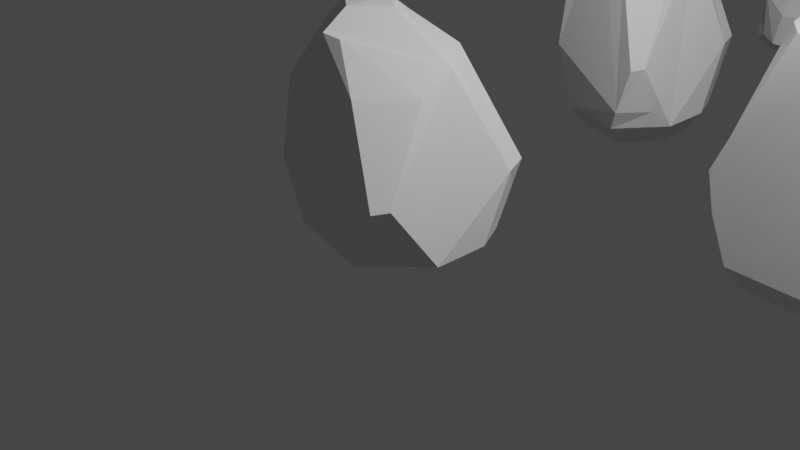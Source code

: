 # Source: kamienie_1.blend  (saved by Blender 2.91.10; exported with 4.5.12 LTS)
import bpy
from mathutils import Matrix  # noqa: F401  (used for matrix-valued properties, if any)

bpy.ops.wm.read_factory_settings(use_empty=True)
scene = bpy.context.scene
scene.name = 'Scene'

# ---- collections
col_collection = bpy.data.collections.new('Collection'); scene.collection.children.link(col_collection)

# ---- materials (node trees are filled in below, after node groups)
mat_none = bpy.data.materials.new('None')
mat_none.use_transparent_shadow = False
mat_none.roughness = 0.2546
mat_none.specular_intensity = 0.8

# ---- material node trees
mat_none.use_nodes = True; mat_none.node_tree.nodes.clear()
_N = mat_none.node_tree.nodes; _L = mat_none.node_tree.links
n0 = _N.new('ShaderNodeBsdfPrincipled'); n0.name = 'Principled BSDF'; n0.location = (10, 300)
n0.distribution = 'GGX'
n0.subsurface_method = 'BURLEY'
n0.inputs[2].default_value = 0.2546
n0.inputs[3].default_value = 1.45
n0.inputs[13].default_value = 0.8
n0.inputs[27].default_value = (0.0, 0.0, 0.0, 1.0)
n0.inputs[28].default_value = 1.0
n1 = _N.new('ShaderNodeOutputMaterial'); n1.name = 'Material Output'; n1.location = (300, 300)
_L.new(n0.outputs[0], n1.inputs[0])
n1.is_active_output = True

# ---- world
world_world = bpy.data.worlds.new('World'); scene.world = world_world
world_world.use_nodes = True; world_world.node_tree.nodes.clear()
_N = world_world.node_tree.nodes; _L = world_world.node_tree.links
n0 = _N.new('ShaderNodeOutputWorld'); n0.name = 'World Output'; n0.location = (300, 300)
n1 = _N.new('ShaderNodeBackground'); n1.name = 'Background'; n1.location = (10, 300)
n1.inputs[0].default_value = (0.05088, 0.05088, 0.05088, 1.0)
_L.new(n1.outputs[0], n0.inputs[0])
n0.is_active_output = True
world_world.color = (0.05088, 0.05088, 0.05088)
world_world.use_sun_shadow = False
world_world.sun_shadow_jitter_overblur = 0.0

# ---- cameras
cam_camera = bpy.data.cameras.new('Camera')
cam_camera.clip_end = 100.0
cam_camera.ortho_scale = 7.314

# ---- lights
light_light = bpy.data.lights.new('Light', 'POINT')
light_light.transmission_factor = 0.0
light_light.energy = 1000.0
light_light.shadow_soft_size = 0.1
light_light.shadow_maximum_resolution = 0.006
light_light.use_absolute_resolution = True

# ---- meshes
me_cube_001 = bpy.data.meshes.new('Cube.001')
me_cube_001.from_pydata([(0.2935, 0.5147, 0.8013), (-0.8667, 0.82, 0.0958), (-0.8002, 0.2441, 0.7672), (-0.7904, -0.6983, 0.5022), (-0.2685, -0.6983, 1.024), (-0.7904, -0.1764, 1.024), (0.6677, 0.03098, 0.7447), (1.0, 0.1847, -1.0), (0.8685, 0.8333, -0.3068), (1.003, 0.5133, -0.3112), (0.4454, 0.9293, -1.0), (0.7495, 0.8439, -0.6449), (0.8168, 0.5579, -1.0), (-0.3879, 0.7855, 0.7079), (-0.3879, 0.4934, 1.0), (-0.06297, -0.6742, 1.0), (0.6677, 0.03093, 0.7447), (0.6622, -0.336, 0.5395), (0.277, -0.8444, 0.5516), (0.4439, -1.0, -1.0), (1.0, -0.4439, -1.0), (0.567, -1.07, -0.7968), (0.8661, -0.6775, -0.8172), (0.865, -0.9168, -0.3283), (0.7658, -1.07, -0.3409), (-0.6108, -0.7452, -1.0), (-0.887, -0.7513, -0.3705), (-0.8826, -0.365, -1.0), (-0.8667, 0.82, -0.2217), (-0.6654, 0.9836, -1.0), (-0.9713, 0.6662, -1.0), (-0.2951, -0.3902, 1.21), (-0.01627, -0.04278, 1.198), (-0.3568, 0.2242, 1.189), (-0.6054, -0.1366, 1.173)], [], [(12, 11, 8, 9, 7), (4, 31, 34, 5), (30, 29, 10, 12, 7, 20, 19, 25, 27), (3, 4, 5), (19, 21, 24, 18, 15, 4, 3, 26, 25), (9, 8, 0, 6), (10, 11, 12), (0, 13, 14), (14, 13, 1, 2), (29, 28, 1, 13, 0, 8, 11, 10), (19, 20, 22, 21), (15, 18, 17, 16), (7, 9, 6, 16, 17, 23, 22, 20), (24, 23, 17, 18), (21, 22, 23, 24), (25, 26, 27), (28, 29, 30), (27, 26, 3, 5, 2, 1, 28, 30), (5, 34, 33, 14, 2), (0, 14, 33, 32, 6), (31, 32, 33, 34), (6, 32, 31, 4, 15, 16)])
_uv = me_cube_001.uv_layers.new(name='UVMap')
_uv.uv.foreach_set('vector', [0.375, 0.5464, 0.4031, 0.5, 0.4299, 0.5, 0.429, 0.602, 0.375, 0.6019, 0.8188, 0.75, 0.8135, 0.6948, 0.8486, 0.6719, 0.875, 0.6938, 0.125, 0.5419, 0.1721, 0.5, 0.3286, 0.5, 0.375, 0.5464, 0.375, 0.6019, 0.375, 0.6805, 0.3055, 0.75, 0.2037, 0.75, 0.125, 0.6713, 0.5688, 0.0, 0.625, 0.9438, 0.875, 0.6938, 0.375, 0.8195, 0.3875, 0.7753, 0.4235, 0.7619, 0.5111, 0.7982, 0.625, 0.9121, 0.625, 0.9438, 0.5688, 1.0, 0.4562, 1.0, 0.375, 0.9213, 0.429, 0.602, 0.4299, 0.5, 0.625, 0.5, 0.625, 0.6021, 0.3286, 0.5, 0.4031, 0.5, 0.375, 0.5464, 0.6858, 0.5, 0.5885, 0.3265, 0.7177, 0.3827, 0.7177, 0.3827, 0.6812, 0.4192, 0.512, 0.25, 0.625, 0.137, 0.375, 0.2971, 0.4169, 0.25, 0.512, 0.25, 0.5885, 0.3265, 0.625, 0.5, 0.4299, 0.5, 0.4031, 0.5, 0.375, 0.4536, 0.375, 0.8195, 0.375, 0.6805, 0.3859, 0.719, 0.3875, 0.7753, 0.7871, 0.75, 0.5594, 0.75, 0.5218, 0.6963, 0.625, 0.6021, 0.375, 0.6019, 0.429, 0.602, 0.625, 0.6021, 0.625, 0.6021, 0.5218, 0.6963, 0.4275, 0.7361, 0.3859, 0.719, 0.375, 0.6805, 0.4355, 0.75, 0.4275, 0.7361, 0.5218, 0.6963, 0.5594, 0.75, 0.3875, 0.7753, 0.3859, 0.719, 0.4275, 0.7361, 0.4355, 0.75, 0.2037, 0.75, 0.4562, 1.0, 0.375, 0.07871, 0.4169, 0.25, 0.375, 0.2971, 0.125, 0.5419, 0.375, 0.07871, 0.4562, 0.0, 0.5688, 0.0, 0.625, 0.05621, 0.625, 0.137, 0.512, 0.25, 0.4169, 0.25, 0.375, 0.2081, 0.875, 0.6938, 0.8486, 0.6719, 0.8031, 0.5847, 0.7985, 0.5365, 0.875, 0.613, 0.6858, 0.5, 0.7985, 0.5365, 0.8031, 0.5847, 0.7516, 0.6272, 0.625, 0.6021, 0.8135, 0.6948, 0.7516, 0.6272, 0.8031, 0.5847, 0.8486, 0.6719, 0.625, 0.6021, 0.7516, 0.6272, 0.8135, 0.6948, 0.8188, 0.75, 0.7871, 0.75, 0.625, 0.6021])
me_cube_001.use_remesh_fix_poles = True
me_cube_001.use_remesh_preserve_attributes = False
me_cube_001.use_mirror_vertex_groups = False
me_cube_001.update()
me_cube_002 = bpy.data.meshes.new('Cube.002')
me_cube_002.from_pydata([(0.237, 0.5147, 1.333), (-0.6584, 0.82, 0.5241), (-0.6071, 0.2441, 1.294), (-0.5995, -0.6983, 0.9903), (-0.1967, -0.6983, 1.589), (-0.5995, -0.1764, 1.589), (0.5258, 0.03098, 1.268), (0.7823, 0.1847, -0.7329), (0.6808, 0.8333, 0.06228), (0.7845, 0.5133, 0.05719), (0.3543, 0.9293, -0.7329), (0.5889, 0.8439, -0.3256), (0.6409, 0.5579, -0.7329), (-0.2889, 0.7855, 1.226), (-0.2889, 0.4934, 1.561), (-0.0381, -0.6742, 1.561), (0.5258, 0.03093, 1.268), (0.5216, -0.336, 1.033), (0.2243, -0.8444, 1.047), (0.3531, -1.0, -0.7329), (0.7823, -0.4439, -0.7329), (0.4481, -1.07, -0.4998), (0.6789, -0.6775, -0.5232), (0.6781, -0.9168, 0.03763), (0.6015, -1.07, 0.02318), (-0.4609, -0.7452, -0.7329), (-0.674, -0.7513, -0.01078), (-0.6707, -0.365, -0.7329), (-0.6584, 0.82, 0.1599), (-0.503, 0.9836, -0.7329), (-0.7391, 0.6662, -0.7329), (-0.2172, -0.3902, 1.802), (-0.002063, -0.04278, 1.788), (-0.2649, 0.2242, 1.778), (-0.4567, -0.1366, 1.759), (0.4971, 0.4409, -1.0), (0.2814, 0.7204, -1.0), (0.6035, 0.1601, -1.0), (0.2805, -0.7314, -1.0), (0.6035, -0.3129, -1.0), (-0.4899, -0.2536, -1.0), (-0.332, -0.5397, -1.0), (-0.3637, 0.7613, -1.0), (-0.5414, 0.5224, -1.0)], [], [(12, 11, 8, 9, 7), (4, 31, 34, 5), (12, 7, 37, 35), (3, 4, 5), (19, 21, 24, 18, 15, 4, 3, 26, 25), (9, 8, 0, 6), (10, 11, 12), (0, 13, 14), (14, 13, 1, 2), (29, 28, 1, 13, 0, 8, 11, 10), (19, 20, 22, 21), (15, 18, 17, 16), (7, 9, 6, 16, 17, 23, 22, 20), (24, 23, 17, 18), (21, 22, 23, 24), (25, 26, 27), (28, 29, 30), (27, 26, 3, 5, 2, 1, 28, 30), (5, 34, 33, 14, 2), (0, 14, 33, 32, 6), (31, 32, 33, 34), (6, 32, 31, 4, 15, 16), (43, 42, 36, 35, 37, 39, 38, 41, 40), (19, 25, 41, 38), (29, 10, 36, 42), (10, 12, 35, 36), (25, 27, 40, 41), (20, 19, 38, 39), (30, 29, 42, 43), (27, 30, 43, 40), (7, 20, 39, 37)])
_uv = me_cube_002.uv_layers.new(name='UVMap')
_uv.uv.foreach_set('vector', [0.375, 0.5464, 0.4031, 0.5, 0.4299, 0.5, 0.429, 0.602, 0.375, 0.6019, 0.8188, 0.75, 0.8135, 0.6948, 0.8486, 0.6719, 0.875, 0.6938, 0.375, 0.5464, 0.375, 0.6019, 0.375, 0.6019, 0.375, 0.5464, 0.5688, 0.0, 0.625, 0.9438, 0.875, 0.6938, 0.375, 0.8195, 0.3875, 0.7753, 0.4235, 0.7619, 0.5111, 0.7982, 0.625, 0.9121, 0.625, 0.9438, 0.5688, 1.0, 0.4562, 1.0, 0.375, 0.9213, 0.429, 0.602, 0.4299, 0.5, 0.625, 0.5, 0.625, 0.6021, 0.3286, 0.5, 0.4031, 0.5, 0.375, 0.5464, 0.6858, 0.5, 0.5885, 0.3265, 0.7177, 0.3827, 0.7177, 0.3827, 0.6812, 0.4192, 0.512, 0.25, 0.625, 0.137, 0.375, 0.2971, 0.4169, 0.25, 0.512, 0.25, 0.5885, 0.3265, 0.625, 0.5, 0.4299, 0.5, 0.4031, 0.5, 0.375, 0.4536, 0.375, 0.8195, 0.375, 0.6805, 0.3859, 0.719, 0.3875, 0.7753, 0.7871, 0.75, 0.5594, 0.75, 0.5218, 0.6963, 0.625, 0.6021, 0.375, 0.6019, 0.429, 0.602, 0.625, 0.6021, 0.625, 0.6021, 0.5218, 0.6963, 0.4275, 0.7361, 0.3859, 0.719, 0.375, 0.6805, 0.4355, 0.75, 0.4275, 0.7361, 0.5218, 0.6963, 0.5594, 0.75, 0.3875, 0.7753, 0.3859, 0.719, 0.4275, 0.7361, 0.4355, 0.75, 0.2037, 0.75, 0.4562, 1.0, 0.375, 0.07871, 0.4169, 0.25, 0.375, 0.2971, 0.125, 0.5419, 0.375, 0.07871, 0.4562, 0.0, 0.5688, 0.0, 0.625, 0.05621, 0.625, 0.137, 0.512, 0.25, 0.4169, 0.25, 0.375, 0.2081, 0.875, 0.6938, 0.8486, 0.6719, 0.8031, 0.5847, 0.7985, 0.5365, 0.875, 0.613, 0.6858, 0.5, 0.7985, 0.5365, 0.8031, 0.5847, 0.7516, 0.6272, 0.625, 0.6021, 0.8135, 0.6948, 0.7516, 0.6272, 0.8031, 0.5847, 0.8486, 0.6719, 0.625, 0.6021, 0.7516, 0.6272, 0.8135, 0.6948, 0.8188, 0.75, 0.7871, 0.75, 0.625, 0.6021, 0.125, 0.5419, 0.1721, 0.5, 0.3286, 0.5, 0.375, 0.5464, 0.375, 0.6019, 0.375, 0.6805, 0.3055, 0.75, 0.2037, 0.75, 0.125, 0.6713, 0.375, 0.8195, 0.375, 0.9213, 0.375, 0.9213, 0.375, 0.8195, 0.375, 0.2971, 0.375, 0.4536, 0.375, 0.4536, 0.375, 0.2971, 0.3286, 0.5, 0.375, 0.5464, 0.375, 0.5464, 0.3286, 0.5, 0.2037, 0.75, 0.375, 0.07871, 0.375, 0.07871, 0.2037, 0.75, 0.375, 0.6805, 0.375, 0.8195, 0.375, 0.8195, 0.375, 0.6805, 0.125, 0.5419, 0.375, 0.2971, 0.375, 0.2971, 0.125, 0.5419, 0.375, 0.07871, 0.375, 0.2081, 0.375, 0.2081, 0.375, 0.07871, 0.375, 0.6019, 0.375, 0.6805, 0.375, 0.6805, 0.375, 0.6019])
_ca = me_cube_002.color_attributes.new('Col', 'BYTE_COLOR', 'CORNER')
_ca.data.foreach_set('color', [0.2016, 0.2016, 0.2016, 1.0, 0.2016, 0.2016, 0.2016, 1.0, 0.2582, 0.2582, 0.2582, 1.0, 0.4287, 0.4287, 0.4287, 1.0, 0.2016, 0.2016, 0.2016, 1.0, 0.006512, 0.2346, 0.1221, 1.0, 0.005605, 0.2346, 0.1221, 1.0, 0.05448, 0.2789, 0.1714, 1.0, 0.005605, 0.2346, 0.1221, 1.0, 0.2016, 0.2016, 0.2016, 1.0, 0.2016, 0.2016, 0.2016, 1.0, 0.2016, 0.2016, 0.2016, 1.0, 0.2016, 0.2016, 0.2016, 1.0, 0.005605, 0.2346, 0.1221, 1.0, 0.006512, 0.2346, 0.1221, 1.0, 0.005605, 0.2346, 0.1221, 1.0, 0.2016, 0.2016, 0.2016, 1.0, 0.2016, 0.2016, 0.2016, 1.0, 0.4287, 0.4287, 0.4287, 1.0, 0.005605, 0.2346, 0.1221, 1.0, 0.005605, 0.2346, 0.1221, 1.0, 0.006512, 0.2346, 0.1221, 1.0, 0.005605, 0.2346, 0.1221, 1.0, 0.2051, 0.2051, 0.2051, 1.0, 0.2016, 0.2016, 0.2016, 1.0, 0.4287, 0.4287, 0.4287, 1.0, 0.2582, 0.2582, 0.2582, 1.0, 0.005605, 0.2346, 0.1221, 1.0, 0.005605, 0.2346, 0.1221, 1.0, 0.2016, 0.2016, 0.2016, 1.0, 0.2016, 0.2016, 0.2016, 1.0, 0.2016, 0.2016, 0.2016, 1.0, 0.005605, 0.2346, 0.1221, 1.0, 0.005605, 0.2346, 0.1221, 1.0, 0.005605, 0.2346, 0.1221, 1.0, 0.005605, 0.2346, 0.1221, 1.0, 0.005605, 0.2346, 0.1221, 1.0, 0.4287, 0.4287, 0.4287, 1.0, 0.005605, 0.2346, 0.1221, 1.0, 0.2016, 0.2016, 0.2016, 1.0, 0.3663, 0.3663, 0.3663, 1.0, 0.4287, 0.4287, 0.4287, 1.0, 0.005605, 0.2346, 0.1221, 1.0, 0.005605, 0.2346, 0.1221, 1.0, 0.2582, 0.2582, 0.2582, 1.0, 0.2016, 0.2016, 0.2016, 1.0, 0.2016, 0.2016, 0.2016, 1.0, 0.2016, 0.2016, 0.2016, 1.0, 0.2016, 0.2016, 0.2016, 1.0, 0.2016, 0.2016, 0.2016, 1.0, 0.2016, 0.2016, 0.2016, 1.0, 0.005605, 0.2346, 0.1221, 1.0, 0.005605, 0.2346, 0.1221, 1.0, 0.005605, 0.2346, 0.1221, 1.0, 0.005605, 0.2346, 0.1221, 1.0, 0.2016, 0.2016, 0.2016, 1.0, 0.4287, 0.4287, 0.4287, 1.0, 0.005605, 0.2346, 0.1221, 1.0, 0.005605, 0.2346, 0.1221, 1.0, 0.005605, 0.2346, 0.1221, 1.0, 0.4793, 0.4793, 0.4793, 1.0, 0.2016, 0.2016, 0.2016, 1.0, 0.2016, 0.2016, 0.2016, 1.0, 0.4287, 0.4287, 0.4287, 1.0, 0.4793, 0.4793, 0.4793, 1.0, 0.005605, 0.2346, 0.1221, 1.0, 0.005605, 0.2346, 0.1221, 1.0, 0.2016, 0.2016, 0.2016, 1.0, 0.2016, 0.2016, 0.2016, 1.0, 0.4793, 0.4793, 0.4793, 1.0, 0.4287, 0.4287, 0.4287, 1.0, 0.2016, 0.2016, 0.2016, 1.0, 0.2051, 0.2051, 0.2051, 1.0, 0.2582, 0.2582, 0.2582, 1.0, 0.3663, 0.3663, 0.3663, 1.0, 0.2016, 0.2016, 0.2016, 1.0, 0.2016, 0.2016, 0.2016, 1.0, 0.2582, 0.2582, 0.2582, 1.0, 0.2051, 0.2051, 0.2051, 1.0, 0.005605, 0.2346, 0.1221, 1.0, 0.005605, 0.2346, 0.1221, 1.0, 0.005605, 0.2346, 0.1221, 1.0, 0.4287, 0.4287, 0.4287, 1.0, 0.3663, 0.3663, 0.3663, 1.0, 0.2016, 0.2016, 0.2016, 1.0, 0.005605, 0.2346, 0.1221, 1.0, 0.05448, 0.2789, 0.1714, 1.0, 0.04374, 0.2664, 0.159, 1.0, 0.005605, 0.2346, 0.1221, 1.0, 0.005605, 0.2346, 0.1221, 1.0, 0.005605, 0.2346, 0.1221, 1.0, 0.005605, 0.2346, 0.1221, 1.0, 0.04374, 0.2664, 0.159, 1.0, 0.005605, 0.2346, 0.1221, 1.0, 0.005605, 0.2346, 0.1221, 1.0, 0.005605, 0.2346, 0.1221, 1.0, 0.005605, 0.2346, 0.1221, 1.0, 0.04374, 0.2664, 0.159, 1.0, 0.05448, 0.2789, 0.1714, 1.0, 0.005605, 0.2346, 0.1221, 1.0, 0.005605, 0.2346, 0.1221, 1.0, 0.005605, 0.2346, 0.1221, 1.0, 0.006512, 0.2346, 0.1221, 1.0, 0.005605, 0.2346, 0.1221, 1.0, 0.005605, 0.2346, 0.1221, 1.0, 0.2016, 0.2016, 0.2016, 1.0, 0.2016, 0.2016, 0.2016, 1.0, 0.2016, 0.2016, 0.2016, 1.0, 0.2016, 0.2016, 0.2016, 1.0, 0.2016, 0.2016, 0.2016, 1.0, 0.2016, 0.2016, 0.2016, 1.0, 0.2016, 0.2016, 0.2016, 1.0, 0.2051, 0.2051, 0.2051, 1.0, 0.2016, 0.2016, 0.2016, 1.0, 0.2016, 0.2016, 0.2016, 1.0, 0.2016, 0.2016, 0.2016, 1.0, 0.2051, 0.2051, 0.2051, 1.0, 0.2016, 0.2016, 0.2016, 1.0, 0.2016, 0.2016, 0.2016, 1.0, 0.2016, 0.2016, 0.2016, 1.0, 0.2016, 0.2016, 0.2016, 1.0, 0.2016, 0.2016, 0.2016, 1.0, 0.2016, 0.2016, 0.2016, 1.0, 0.2016, 0.2016, 0.2016, 1.0, 0.2016, 0.2016, 0.2016, 1.0, 0.2016, 0.2016, 0.2016, 1.0, 0.2016, 0.2016, 0.2016, 1.0, 0.2582, 0.2582, 0.2582, 1.0, 0.2016, 0.2016, 0.2016, 1.0, 0.2051, 0.2051, 0.2051, 1.0, 0.2016, 0.2016, 0.2016, 1.0, 0.2016, 0.2016, 0.2016, 1.0, 0.2016, 0.2016, 0.2016, 1.0, 0.2016, 0.2016, 0.2016, 1.0, 0.2016, 0.2016, 0.2016, 1.0, 0.2016, 0.2016, 0.2016, 1.0, 0.2016, 0.2016, 0.2016, 1.0, 0.2016, 0.2016, 0.2016, 1.0, 0.2582, 0.2582, 0.2582, 1.0, 0.2016, 0.2016, 0.2016, 1.0, 0.2016, 0.2016, 0.2016, 1.0, 0.2016, 0.2016, 0.2016, 1.0, 0.2016, 0.2016, 0.2016, 1.0, 0.2016, 0.2016, 0.2016, 1.0, 0.2016, 0.2016, 0.2016, 1.0, 0.2016, 0.2016, 0.2016, 1.0])
me_cube_002.use_remesh_fix_poles = True
me_cube_002.use_remesh_preserve_attributes = False
me_cube_002.use_mirror_vertex_groups = False
me_cube_002.update()
me_cube_003 = bpy.data.meshes.new('Cube.003')
me_cube_003.from_pydata([(0.5062, 1.19, -0.1604), (-0.716, 1.374, -0.6047), (0.02472, 1.097, 0.1243), (0.2945, -1.037, 0.2042), (0.8958, -0.05966, 0.1347), (0.5758, -0.08369, 0.2356), (1.041, -0.8478, -0.03847), (0.9301, -0.4462, 0.1952), (0.6683, -0.8698, 0.2449), (0.7875, 1.099, -0.6838), (0.476, 1.417, -0.6865), (-0.6917, 1.347, -0.4458), (0.02467, 1.097, 0.1243), (-0.08438, 0.8402, 0.117), (-0.6231, 0.8239, -0.1847), (-0.5615, -0.9621, -0.0563), (-0.01011, -1.074, 0.1988), (-0.6156, -0.7335, -0.0293), (0.0186, -0.7337, 0.205), (-0.3614, -0.188, 0.2018), (-0.5127, -0.2115, 0.1239), (-0.6229, -0.947, -0.8681), (1.103, -0.8445, -0.8953), (-0.4209, 1.605, -0.6226), (-0.07513, 1.611, -0.4045), (0.1942, 1.617, -0.665), (-0.1632, 1.577, -0.8599), (0.7917, -1.143, -0.1555), (0.4458, -1.427, -0.3285), (-0.4412, -1.213, -0.1264), (-0.02632, -1.455, -0.3326), (-0.1161, -1.434, -0.761), (-0.403, -1.201, -0.7373), (0.8958, -1.124, -0.7577), (0.659, -1.388, -0.8058), (-0.6823, 0.8581, -0.9518), (-0.5897, -0.945, -0.8861), (-0.6259, -0.9016, -0.8816), (-0.1915, -1.128, -0.9494), (-0.195, 1.404, -1.0), (0.2504, 1.141, -1.0), (0.8554, 0.4999, -1.0), (-0.6521, -0.501, -1.0), (0.9597, -0.2559, -1.0), (-0.191, 1.408, -1.0), (-0.6777, 0.7862, -1.0), (-0.3789, -0.9326, -1.0), (-0.2119, -1.045, -1.0), (0.07245, -1.055, -1.0), (-0.4644, 1.059, -1.0), (0.9648, -0.8528, -1.0), (0.7356, -1.077, -1.0)], [], [(8, 7, 4, 5, 3), (8, 3, 28, 27), (5, 4, 0, 2), (6, 7, 8), (0, 9, 10), (15, 16, 18, 17), (11, 14, 13, 12), (3, 5, 2, 12, 13, 19, 18, 16), (20, 19, 13, 14), (17, 18, 19, 20), (44, 26, 25, 10, 40), (0, 10, 25, 24, 2), (23, 24, 25, 26), (2, 24, 23, 1, 11, 12), (34, 28, 30, 31), (15, 21, 32, 29), (22, 6, 27, 33), (6, 8, 27), (16, 15, 29, 30), (50, 22, 33, 34, 51), (48, 51, 34, 31, 38), (3, 16, 30, 28), (31, 30, 29, 32), (28, 34, 33, 27), (21, 37, 36), (21, 36, 38, 31, 32), (15, 17, 20, 14, 11, 1, 35, 37, 21), (45, 35, 49), (47, 48, 38), (43, 22, 50), (36, 46, 47, 38), (37, 35, 45, 42), (37, 42, 46, 36), (22, 43, 41, 9, 0, 4, 7, 6), (10, 9, 41, 40), (1, 23, 26, 44, 39), (35, 1, 39, 49), (39, 44, 40), (49, 39, 40), (41, 45, 40), (43, 50, 51), (42, 45, 41), (42, 41, 43), (48, 47, 46), (48, 43, 51), (45, 49, 40), (48, 46, 42), (43, 48, 42)])
_uv = me_cube_003.uv_layers.new(name='UVMap')
_uv.uv.foreach_set('vector', [0.375, 0.5464, 0.4031, 0.5, 0.4299, 0.5, 0.429, 0.602, 0.375, 0.6019, 0.375, 0.5464, 0.375, 0.6019, 0.375, 0.6019, 0.375, 0.5464, 0.429, 0.602, 0.4299, 0.5, 0.625, 0.5, 0.625, 0.6021, 0.3286, 0.5, 0.4031, 0.5, 0.375, 0.5464, 0.6858, 0.5, 0.5885, 0.3265, 0.7177, 0.3827, 0.375, 0.8195, 0.375, 0.6805, 0.3859, 0.719, 0.3875, 0.7753, 0.7871, 0.75, 0.5594, 0.75, 0.5218, 0.6963, 0.625, 0.6021, 0.375, 0.6019, 0.429, 0.602, 0.625, 0.6021, 0.625, 0.6021, 0.5218, 0.6963, 0.4275, 0.7361, 0.3859, 0.719, 0.375, 0.6805, 0.4355, 0.75, 0.4275, 0.7361, 0.5218, 0.6963, 0.5594, 0.75, 0.3875, 0.7753, 0.3859, 0.719, 0.4275, 0.7361, 0.4355, 0.75, 0.8745, 0.6934, 0.8486, 0.6719, 0.8031, 0.5847, 0.7985, 0.5365, 0.8734, 0.6115, 0.6858, 0.5, 0.7985, 0.5365, 0.8031, 0.5847, 0.7516, 0.6272, 0.625, 0.6021, 0.8135, 0.6948, 0.7516, 0.6272, 0.8031, 0.5847, 0.8486, 0.6719, 0.625, 0.6021, 0.7516, 0.6272, 0.8135, 0.6948, 0.8188, 0.75, 0.7871, 0.75, 0.625, 0.6021, 0.125, 0.5419, 0.375, 0.6019, 0.375, 0.6805, 0.125, 0.6713, 0.375, 0.8195, 0.375, 0.9213, 0.375, 0.9213, 0.375, 0.8195, 0.375, 0.2971, 0.375, 0.4536, 0.375, 0.4536, 0.375, 0.2971, 0.3286, 0.5, 0.375, 0.5464, 0.3286, 0.5, 0.375, 0.6805, 0.375, 0.8195, 0.375, 0.8195, 0.375, 0.6805, 0.2651, 0.4047, 0.375, 0.2971, 0.375, 0.2971, 0.125, 0.5419, 0.125, 0.5419, 0.375, 0.1136, 0.375, 0.2081, 0.375, 0.2081, 0.375, 0.07871, 0.375, 0.07871, 0.375, 0.6019, 0.375, 0.6805, 0.375, 0.6805, 0.375, 0.6019, 0.125, 0.6713, 0.375, 0.6805, 0.3055, 0.75, 0.2037, 0.75, 0.375, 0.6019, 0.125, 0.5419, 0.1721, 0.5, 0.375, 0.5464, 0.2037, 0.75, 0.2196, 0.7658, 0.2186, 0.6915, 0.2037, 0.75, 0.2186, 0.6915, 0.375, 0.07871, 0.375, 0.07871, 0.2037, 0.75, 0.375, 0.8195, 0.3875, 0.7753, 0.4235, 0.7619, 0.5111, 0.7982, 0.625, 0.9121, 0.625, 0.9438, 0.5765, 0.9923, 0.3801, 0.9263, 0.375, 0.9213, 0.5698, 0.01612, 0.5765, 0.1297, 0.7039, 0.3163, 0.375, 0.07871, 0.375, 0.1136, 0.375, 0.07871, 0.403, 0.2657, 0.375, 0.2971, 0.2651, 0.4047, 0.2186, 0.6915, 0.3134, 0.3203, 0.375, 0.07871, 0.375, 0.07871, 0.3801, 0.9263, 0.5765, 0.9923, 0.5698, 0.999, 0.4253, 0.97, 0.2196, 0.7658, 0.36, 0.9047, 0.3134, 0.3203, 0.2186, 0.6915, 0.375, 0.2971, 0.403, 0.2657, 0.5228, 0.2609, 0.5885, 0.3265, 0.625, 0.5, 0.4299, 0.5, 0.4031, 0.5, 0.375, 0.4536, 0.7177, 0.3827, 0.6812, 0.4192, 0.536, 0.2741, 0.6269, 0.142, 0.8188, 0.75, 0.8135, 0.6948, 0.8486, 0.6719, 0.8745, 0.6934, 0.8746, 0.6942, 0.5765, 0.1297, 0.625, 0.9438, 0.8733, 0.6955, 0.7039, 0.3163, 0.0, 0.0, 0.0, 0.0, 0.0, 0.0, 0.0, 0.0, 0.0, 0.0, 0.0, 0.0, 0.0, 0.0, 0.0, 0.0, 0.0, 0.0, 0.0, 0.0, 0.0, 0.0, 0.0, 0.0, 0.0, 0.0, 0.0, 0.0, 0.0, 0.0, 0.0, 0.0, 0.0, 0.0, 0.0, 0.0, 0.0, 0.0, 0.0, 0.0, 0.0, 0.0, 0.0, 0.0, 0.0, 0.0, 0.0, 0.0, 0.0, 0.0, 0.0, 0.0, 0.0, 0.0, 0.0, 0.0, 0.0, 0.0, 0.0, 0.0, 0.0, 0.0, 0.0, 0.0, 0.0, 0.0])
_ca = me_cube_003.color_attributes.new('Col', 'BYTE_COLOR', 'CORNER')
_ca.data.foreach_set('color', [0.005182, 0.1329, 0.07421, 1.0, 0.1356, 0.1779, 0.162, 1.0, 0.01521, 0.1384, 0.08228, 1.0, 0.01033, 0.1384, 0.07819, 1.0, 0.005605, 0.1329, 0.07421, 1.0, 0.005182, 0.1329, 0.07421, 1.0, 0.005605, 0.1329, 0.07421, 1.0, 0.2016, 0.2016, 0.2016, 1.0, 0.2016, 0.2016, 0.2016, 1.0, 0.01033, 0.1384, 0.07819, 1.0, 0.01521, 0.1384, 0.08228, 1.0, 0.005605, 0.2346, 0.1221, 1.0, 0.005605, 0.2346, 0.1221, 1.0, 0.2016, 0.2016, 0.2016, 1.0, 0.1356, 0.1779, 0.162, 1.0, 0.005182, 0.1329, 0.07421, 1.0, 0.005605, 0.2346, 0.1221, 1.0, 0.2346, 0.2346, 0.2346, 1.0, 0.2346, 0.2346, 0.2346, 1.0, 0.2016, 0.2016, 0.2016, 1.0, 0.02315, 0.1413, 0.0865, 1.0, 0.006995, 0.1329, 0.07619, 1.0, 0.2016, 0.2016, 0.2016, 1.0, 0.005605, 0.2346, 0.1221, 1.0, 0.005605, 0.2346, 0.1221, 1.0, 0.005605, 0.2346, 0.1221, 1.0, 0.005605, 0.2346, 0.1221, 1.0, 0.005605, 0.1329, 0.07421, 1.0, 0.01033, 0.1384, 0.07819, 1.0, 0.005605, 0.2346, 0.1221, 1.0, 0.005605, 0.2346, 0.1221, 1.0, 0.005605, 0.2346, 0.1221, 1.0, 0.005182, 0.1329, 0.07421, 1.0, 0.006995, 0.1329, 0.07619, 1.0, 0.02315, 0.1413, 0.0865, 1.0, 0.117, 0.2159, 0.1714, 1.0, 0.005182, 0.1329, 0.07421, 1.0, 0.005605, 0.2346, 0.1221, 1.0, 0.005605, 0.2346, 0.1221, 1.0, 0.2016, 0.2016, 0.2016, 1.0, 0.006995, 0.1329, 0.07619, 1.0, 0.005182, 0.1329, 0.07421, 1.0, 0.117, 0.2159, 0.1714, 1.0, 0.2346, 0.2346, 0.2346, 1.0, 0.2346, 0.2346, 0.2346, 1.0, 0.1714, 0.2462, 0.2122, 1.0, 0.2346, 0.2346, 0.2346, 1.0, 0.2346, 0.2346, 0.2346, 1.0, 0.005605, 0.2346, 0.1221, 1.0, 0.2346, 0.2346, 0.2346, 1.0, 0.1714, 0.2462, 0.2122, 1.0, 0.005605, 0.2346, 0.1221, 1.0, 0.005605, 0.2346, 0.1221, 1.0, 0.005605, 0.2346, 0.1221, 1.0, 0.005605, 0.2346, 0.1221, 1.0, 0.1714, 0.2462, 0.2122, 1.0, 0.2346, 0.2346, 0.2346, 1.0, 0.005605, 0.2346, 0.1221, 1.0, 0.005605, 0.2346, 0.1221, 1.0, 0.005605, 0.2346, 0.1221, 1.0, 0.006512, 0.2346, 0.1221, 1.0, 0.005605, 0.2346, 0.1221, 1.0, 0.005605, 0.2346, 0.1221, 1.0, 0.2016, 0.2016, 0.2016, 1.0, 0.2016, 0.2016, 0.2016, 1.0, 0.2016, 0.2016, 0.2016, 1.0, 0.2016, 0.2016, 0.2016, 1.0, 0.2016, 0.2016, 0.2016, 1.0, 0.2195, 0.2195, 0.2195, 1.0, 0.2051, 0.2051, 0.2051, 1.0, 0.162, 0.1878, 0.1746, 1.0, 0.2016, 0.2016, 0.2016, 1.0, 0.2016, 0.2016, 0.2016, 1.0, 0.2016, 0.2016, 0.2016, 1.0, 0.2016, 0.2016, 0.2016, 1.0, 0.2016, 0.2016, 0.2016, 1.0, 0.005182, 0.1329, 0.07421, 1.0, 0.2016, 0.2016, 0.2016, 1.0, 0.02315, 0.1413, 0.0865, 1.0, 0.2016, 0.2016, 0.2016, 1.0, 0.162, 0.1878, 0.1746, 1.0, 0.2016, 0.2016, 0.2016, 1.0, 0.2016, 0.2016, 0.2016, 1.0, 0.2016, 0.2016, 0.2016, 1.0, 0.2016, 0.2016, 0.2016, 1.0, 0.2016, 0.2016, 0.2016, 1.0, 0.2016, 0.2016, 0.2016, 1.0, 0.2232, 0.2232, 0.2232, 1.0, 0.2016, 0.2016, 0.2016, 1.0, 0.2016, 0.2016, 0.2016, 1.0, 0.2016, 0.2016, 0.2016, 1.0, 0.2307, 0.2307, 0.2307, 1.0, 0.005605, 0.1329, 0.07421, 1.0, 0.02315, 0.1413, 0.0865, 1.0, 0.2016, 0.2016, 0.2016, 1.0, 0.2016, 0.2016, 0.2016, 1.0, 0.2016, 0.2016, 0.2016, 1.0, 0.2016, 0.2016, 0.2016, 1.0, 0.162, 0.1878, 0.1746, 1.0, 0.2051, 0.2051, 0.2051, 1.0, 0.2016, 0.2016, 0.2016, 1.0, 0.2016, 0.2016, 0.2016, 1.0, 0.2016, 0.2016, 0.2016, 1.0, 0.2016, 0.2016, 0.2016, 1.0, 0.2195, 0.2195, 0.2195, 1.0, 0.2195, 0.2195, 0.2195, 1.0, 0.2232, 0.2232, 0.2232, 1.0, 0.2195, 0.2195, 0.2195, 1.0, 0.2232, 0.2232, 0.2232, 1.0, 0.2307, 0.2307, 0.2307, 1.0, 0.2016, 0.2016, 0.2016, 1.0, 0.2051, 0.2051, 0.2051, 1.0, 0.2016, 0.2016, 0.2016, 1.0, 0.2016, 0.2016, 0.2016, 1.0, 0.117, 0.2159, 0.1714, 1.0, 0.005605, 0.2346, 0.1221, 1.0, 0.005605, 0.2346, 0.1221, 1.0, 0.006512, 0.2346, 0.1221, 1.0, 0.1779, 0.2346, 0.2159, 1.0, 0.2195, 0.2195, 0.2195, 1.0, 0.2195, 0.2195, 0.2195, 1.0, 0.227, 0.2346, 0.2307, 1.0, 0.1779, 0.2346, 0.2159, 1.0, 0.2307, 0.2346, 0.2346, 1.0, 0.2384, 0.2384, 0.2384, 1.0, 0.2232, 0.2232, 0.2232, 1.0, 0.2307, 0.2307, 0.2307, 1.0, 0.305, 0.305, 0.305, 1.0, 0.2016, 0.2016, 0.2016, 1.0, 0.2016, 0.2016, 0.2016, 1.0, 0.2232, 0.2232, 0.2232, 1.0, 0.2423, 0.2423, 0.2423, 1.0, 0.2384, 0.2384, 0.2384, 1.0, 0.2307, 0.2307, 0.2307, 1.0, 0.2195, 0.2195, 0.2195, 1.0, 0.1779, 0.2346, 0.2159, 1.0, 0.227, 0.2346, 0.2307, 1.0, 0.227, 0.227, 0.227, 1.0, 0.2195, 0.2195, 0.2195, 1.0, 0.227, 0.227, 0.227, 1.0, 0.2423, 0.2423, 0.2423, 1.0, 0.2232, 0.2232, 0.2232, 1.0, 0.2016, 0.2016, 0.2016, 1.0, 0.305, 0.305, 0.305, 1.0, 0.3968, 0.3968, 0.3968, 1.0, 0.2346, 0.2346, 0.2346, 1.0, 0.005605, 0.2346, 0.1221, 1.0, 0.01521, 0.1384, 0.08228, 1.0, 0.1356, 0.1779, 0.162, 1.0, 0.2016, 0.2016, 0.2016, 1.0, 0.2346, 0.2346, 0.2346, 1.0, 0.2346, 0.2346, 0.2346, 1.0, 0.3968, 0.3968, 0.3968, 1.0, 0.2346, 0.2346, 0.2346, 1.0, 0.006512, 0.2346, 0.1221, 1.0, 0.005605, 0.2346, 0.1221, 1.0, 0.2346, 0.2346, 0.2346, 1.0, 0.2346, 0.2346, 0.2346, 1.0, 0.2307, 0.2346, 0.2346, 1.0, 0.1779, 0.2346, 0.2159, 1.0, 0.006512, 0.2346, 0.1221, 1.0, 0.2307, 0.2346, 0.2346, 1.0, 0.2307, 0.2346, 0.2346, 1.0, 1.0, 1.0, 1.0, 1.0, 1.0, 1.0, 1.0, 1.0, 1.0, 1.0, 1.0, 1.0, 1.0, 1.0, 1.0, 1.0, 1.0, 1.0, 1.0, 1.0, 1.0, 1.0, 1.0, 1.0, 1.0, 1.0, 1.0, 1.0, 1.0, 1.0, 1.0, 1.0, 1.0, 1.0, 1.0, 1.0, 1.0, 1.0, 1.0, 1.0, 1.0, 1.0, 1.0, 1.0, 1.0, 1.0, 1.0, 1.0, 1.0, 1.0, 1.0, 1.0, 1.0, 1.0, 1.0, 1.0, 1.0, 1.0, 1.0, 1.0, 1.0, 1.0, 1.0, 1.0, 1.0, 1.0, 1.0, 1.0, 1.0, 1.0, 1.0, 1.0, 1.0, 1.0, 1.0, 1.0, 1.0, 1.0, 1.0, 1.0, 1.0, 1.0, 1.0, 1.0, 1.0, 1.0, 1.0, 1.0, 1.0, 1.0, 1.0, 1.0, 1.0, 1.0, 1.0, 1.0, 1.0, 1.0, 1.0, 1.0, 1.0, 1.0, 1.0, 1.0, 1.0, 1.0, 1.0, 1.0, 1.0, 1.0, 1.0, 1.0, 1.0, 1.0, 1.0, 1.0, 1.0, 1.0, 1.0, 1.0, 1.0, 1.0, 1.0, 1.0, 1.0, 1.0, 1.0, 1.0, 1.0, 1.0, 1.0, 1.0])
me_cube_003.use_remesh_fix_poles = True
me_cube_003.use_remesh_preserve_attributes = False
me_cube_003.use_mirror_vertex_groups = False
me_cube_003.update()
me_cube_004 = bpy.data.meshes.new('Cube.004')
me_cube_004.from_pydata([(0.378, 0.5648, -0.3993), (-0.4969, 0.6579, -0.7174), (0.03336, 0.5173, -0.1956), (0.2265, -0.5673, -0.1383), (0.6569, -0.07064, -0.1881), (0.4278, -0.08286, -0.1159), (0.7612, -0.4713, -0.3121), (0.6815, -0.2671, -0.1448), (0.4941, -0.4824, -0.1092), (0.5794, 0.5186, -0.7741), (0.3564, 0.6798, -0.776), (-0.4795, 0.6446, -0.6037), (0.03332, 0.5173, -0.1956), (-0.04475, 0.3868, -0.2008), (-0.4304, 0.3785, -0.4167), (-0.3863, -0.5294, -0.3248), (0.008422, -0.5862, -0.1422), (-0.425, -0.4132, -0.3055), (0.02898, -0.4133, -0.1378), (-0.2431, -0.1359, -0.1401), (-0.3514, -0.1478, -0.1958), (-0.4303, -0.5217, -0.906), (0.8054, -0.4696, -0.9254), (-0.2857, 0.7756, -0.7303), (-0.03812, 0.7787, -0.5741), (0.1547, 0.7819, -0.7606), (-0.1012, 0.7613, -0.9001), (0.5824, -0.6215, -0.3958), (0.3348, -0.7656, -0.5197), (-0.3002, -0.6568, -0.375), (-0.003183, -0.7798, -0.5226), (-0.06746, -0.7691, -0.8293), (-0.2729, -0.651, -0.8123), (0.657, -0.6118, -0.827), (0.4874, -0.7457, -0.8614), (-0.4728, 0.3959, -0.9659), (-0.4065, -0.5207, -0.9189), (-0.4324, -0.4986, -0.9156), (-0.1215, -0.6136, -0.9642), (-0.124, 0.6735, -1.001), (0.1949, 0.5397, -1.001), (0.628, 0.2138, -1.001), (-0.4511, -0.295, -1.001), (0.7027, -0.1704, -1.001), (-0.1211, 0.6753, -1.001), (-0.4694, 0.3593, -1.001), (-0.2556, -0.5144, -1.001), (-0.136, -0.5716, -1.001), (0.06752, -0.5765, -1.001), (-0.3168, 0.4982, -1.001), (0.7063, -0.4738, -1.001), (0.5423, -0.5878, -1.001)], [], [(8, 7, 4, 5, 3), (8, 3, 28, 27), (5, 4, 0, 2), (6, 7, 8), (0, 9, 10), (15, 16, 18, 17), (11, 14, 13, 12), (3, 5, 2, 12, 13, 19, 18, 16), (20, 19, 13, 14), (17, 18, 19, 20), (44, 26, 25, 10, 40), (0, 10, 25, 24, 2), (23, 24, 25, 26), (2, 24, 23, 1, 11, 12), (34, 28, 30, 31), (15, 21, 32, 29), (22, 6, 27, 33), (6, 8, 27), (16, 15, 29, 30), (50, 22, 33, 34, 51), (48, 51, 34, 31, 38), (3, 16, 30, 28), (31, 30, 29, 32), (28, 34, 33, 27), (21, 37, 36), (21, 36, 38, 31, 32), (15, 17, 20, 14, 11, 1, 35, 37, 21), (45, 35, 49), (47, 48, 38), (43, 22, 50), (36, 46, 47, 38), (37, 35, 45, 42), (37, 42, 46, 36), (22, 43, 41, 9, 0, 4, 7, 6), (10, 9, 41, 40), (1, 23, 26, 44, 39), (35, 1, 39, 49), (39, 44, 40), (49, 39, 40), (41, 45, 40), (43, 50, 51), (42, 45, 41), (42, 41, 43), (48, 47, 46), (48, 43, 51), (45, 49, 40), (48, 46, 42), (43, 48, 42)])
_uv = me_cube_004.uv_layers.new(name='UVMap')
_uv.uv.foreach_set('vector', [0.375, 0.5464, 0.4031, 0.5, 0.4299, 0.5, 0.429, 0.602, 0.375, 0.6019, 0.375, 0.5464, 0.375, 0.6019, 0.375, 0.6019, 0.375, 0.5464, 0.429, 0.602, 0.4299, 0.5, 0.625, 0.5, 0.625, 0.6021, 0.3286, 0.5, 0.4031, 0.5, 0.375, 0.5464, 0.6858, 0.5, 0.5885, 0.3265, 0.7177, 0.3827, 0.375, 0.8195, 0.375, 0.6805, 0.3859, 0.719, 0.3875, 0.7753, 0.7871, 0.75, 0.5594, 0.75, 0.5218, 0.6963, 0.625, 0.6021, 0.375, 0.6019, 0.429, 0.602, 0.625, 0.6021, 0.625, 0.6021, 0.5218, 0.6963, 0.4275, 0.7361, 0.3859, 0.719, 0.375, 0.6805, 0.4355, 0.75, 0.4275, 0.7361, 0.5218, 0.6963, 0.5594, 0.75, 0.3875, 0.7753, 0.3859, 0.719, 0.4275, 0.7361, 0.4355, 0.75, 0.8745, 0.6934, 0.8486, 0.6719, 0.8031, 0.5847, 0.7985, 0.5365, 0.8734, 0.6115, 0.6858, 0.5, 0.7985, 0.5365, 0.8031, 0.5847, 0.7516, 0.6272, 0.625, 0.6021, 0.8135, 0.6948, 0.7516, 0.6272, 0.8031, 0.5847, 0.8486, 0.6719, 0.625, 0.6021, 0.7516, 0.6272, 0.8135, 0.6948, 0.8188, 0.75, 0.7871, 0.75, 0.625, 0.6021, 0.125, 0.5419, 0.375, 0.6019, 0.375, 0.6805, 0.125, 0.6713, 0.375, 0.8195, 0.375, 0.9213, 0.375, 0.9213, 0.375, 0.8195, 0.375, 0.2971, 0.375, 0.4536, 0.375, 0.4536, 0.375, 0.2971, 0.3286, 0.5, 0.375, 0.5464, 0.3286, 0.5, 0.375, 0.6805, 0.375, 0.8195, 0.375, 0.8195, 0.375, 0.6805, 0.2651, 0.4047, 0.375, 0.2971, 0.375, 0.2971, 0.125, 0.5419, 0.125, 0.5419, 0.375, 0.1136, 0.375, 0.2081, 0.375, 0.2081, 0.375, 0.07871, 0.375, 0.07871, 0.375, 0.6019, 0.375, 0.6805, 0.375, 0.6805, 0.375, 0.6019, 0.125, 0.6713, 0.375, 0.6805, 0.3055, 0.75, 0.2037, 0.75, 0.375, 0.6019, 0.125, 0.5419, 0.1721, 0.5, 0.375, 0.5464, 0.2037, 0.75, 0.2196, 0.7658, 0.2186, 0.6915, 0.2037, 0.75, 0.2186, 0.6915, 0.375, 0.07871, 0.375, 0.07871, 0.2037, 0.75, 0.375, 0.8195, 0.3875, 0.7753, 0.4235, 0.7619, 0.5111, 0.7982, 0.625, 0.9121, 0.625, 0.9438, 0.5765, 0.9923, 0.3801, 0.9263, 0.375, 0.9213, 0.5698, 0.01612, 0.5765, 0.1297, 0.7039, 0.3163, 0.375, 0.07871, 0.375, 0.1136, 0.375, 0.07871, 0.403, 0.2657, 0.375, 0.2971, 0.2651, 0.4047, 0.2186, 0.6915, 0.3134, 0.3203, 0.375, 0.07871, 0.375, 0.07871, 0.3801, 0.9263, 0.5765, 0.9923, 0.5698, 0.999, 0.4253, 0.97, 0.2196, 0.7658, 0.36, 0.9047, 0.3134, 0.3203, 0.2186, 0.6915, 0.375, 0.2971, 0.403, 0.2657, 0.5228, 0.2609, 0.5885, 0.3265, 0.625, 0.5, 0.4299, 0.5, 0.4031, 0.5, 0.375, 0.4536, 0.7177, 0.3827, 0.6812, 0.4192, 0.536, 0.2741, 0.6269, 0.142, 0.8188, 0.75, 0.8135, 0.6948, 0.8486, 0.6719, 0.8745, 0.6934, 0.8746, 0.6942, 0.5765, 0.1297, 0.625, 0.9438, 0.8733, 0.6955, 0.7039, 0.3163, 0.0, 0.0, 0.0, 0.0, 0.0, 0.0, 0.0, 0.0, 0.0, 0.0, 0.0, 0.0, 0.0, 0.0, 0.0, 0.0, 0.0, 0.0, 0.0, 0.0, 0.0, 0.0, 0.0, 0.0, 0.0, 0.0, 0.0, 0.0, 0.0, 0.0, 0.0, 0.0, 0.0, 0.0, 0.0, 0.0, 0.0, 0.0, 0.0, 0.0, 0.0, 0.0, 0.0, 0.0, 0.0, 0.0, 0.0, 0.0, 0.0, 0.0, 0.0, 0.0, 0.0, 0.0, 0.0, 0.0, 0.0, 0.0, 0.0, 0.0, 0.0, 0.0, 0.0, 0.0, 0.0, 0.0])
_ca = me_cube_004.color_attributes.new('Col', 'BYTE_COLOR', 'CORNER')
_ca.data.foreach_set('color', [0.005182, 0.1329, 0.07421, 1.0, 0.1356, 0.1779, 0.162, 1.0, 0.01521, 0.1384, 0.08228, 1.0, 0.01033, 0.1384, 0.07819, 1.0, 0.005605, 0.1329, 0.07421, 1.0, 0.005182, 0.1329, 0.07421, 1.0, 0.005605, 0.1329, 0.07421, 1.0, 0.2016, 0.2016, 0.2016, 1.0, 0.2016, 0.2016, 0.2016, 1.0, 0.01033, 0.1384, 0.07819, 1.0, 0.01521, 0.1384, 0.08228, 1.0, 0.005605, 0.2346, 0.1221, 1.0, 0.005605, 0.2346, 0.1221, 1.0, 0.2016, 0.2016, 0.2016, 1.0, 0.1356, 0.1779, 0.162, 1.0, 0.005182, 0.1329, 0.07421, 1.0, 0.005605, 0.2346, 0.1221, 1.0, 0.2346, 0.2346, 0.2346, 1.0, 0.2346, 0.2346, 0.2346, 1.0, 0.2016, 0.2016, 0.2016, 1.0, 0.02315, 0.1413, 0.0865, 1.0, 0.006995, 0.1329, 0.07619, 1.0, 0.2016, 0.2016, 0.2016, 1.0, 0.005605, 0.2346, 0.1221, 1.0, 0.005605, 0.2346, 0.1221, 1.0, 0.005605, 0.2346, 0.1221, 1.0, 0.005605, 0.2346, 0.1221, 1.0, 0.005605, 0.1329, 0.07421, 1.0, 0.01033, 0.1384, 0.07819, 1.0, 0.005605, 0.2346, 0.1221, 1.0, 0.005605, 0.2346, 0.1221, 1.0, 0.005605, 0.2346, 0.1221, 1.0, 0.005182, 0.1329, 0.07421, 1.0, 0.006995, 0.1329, 0.07619, 1.0, 0.02315, 0.1413, 0.0865, 1.0, 0.117, 0.2159, 0.1714, 1.0, 0.005182, 0.1329, 0.07421, 1.0, 0.005605, 0.2346, 0.1221, 1.0, 0.005605, 0.2346, 0.1221, 1.0, 0.2016, 0.2016, 0.2016, 1.0, 0.006995, 0.1329, 0.07619, 1.0, 0.005182, 0.1329, 0.07421, 1.0, 0.117, 0.2159, 0.1714, 1.0, 0.2346, 0.2346, 0.2346, 1.0, 0.2346, 0.2346, 0.2346, 1.0, 0.1714, 0.2462, 0.2122, 1.0, 0.2346, 0.2346, 0.2346, 1.0, 0.2346, 0.2346, 0.2346, 1.0, 0.005605, 0.2346, 0.1221, 1.0, 0.2346, 0.2346, 0.2346, 1.0, 0.1714, 0.2462, 0.2122, 1.0, 0.005605, 0.2346, 0.1221, 1.0, 0.005605, 0.2346, 0.1221, 1.0, 0.005605, 0.2346, 0.1221, 1.0, 0.005605, 0.2346, 0.1221, 1.0, 0.1714, 0.2462, 0.2122, 1.0, 0.2346, 0.2346, 0.2346, 1.0, 0.005605, 0.2346, 0.1221, 1.0, 0.005605, 0.2346, 0.1221, 1.0, 0.005605, 0.2346, 0.1221, 1.0, 0.006512, 0.2346, 0.1221, 1.0, 0.005605, 0.2346, 0.1221, 1.0, 0.005605, 0.2346, 0.1221, 1.0, 0.2016, 0.2016, 0.2016, 1.0, 0.2016, 0.2016, 0.2016, 1.0, 0.2016, 0.2016, 0.2016, 1.0, 0.2016, 0.2016, 0.2016, 1.0, 0.2016, 0.2016, 0.2016, 1.0, 0.2195, 0.2195, 0.2195, 1.0, 0.2051, 0.2051, 0.2051, 1.0, 0.162, 0.1878, 0.1746, 1.0, 0.2016, 0.2016, 0.2016, 1.0, 0.2016, 0.2016, 0.2016, 1.0, 0.2016, 0.2016, 0.2016, 1.0, 0.2016, 0.2016, 0.2016, 1.0, 0.2016, 0.2016, 0.2016, 1.0, 0.005182, 0.1329, 0.07421, 1.0, 0.2016, 0.2016, 0.2016, 1.0, 0.02315, 0.1413, 0.0865, 1.0, 0.2016, 0.2016, 0.2016, 1.0, 0.162, 0.1878, 0.1746, 1.0, 0.2016, 0.2016, 0.2016, 1.0, 0.2016, 0.2016, 0.2016, 1.0, 0.2016, 0.2016, 0.2016, 1.0, 0.2016, 0.2016, 0.2016, 1.0, 0.2016, 0.2016, 0.2016, 1.0, 0.2016, 0.2016, 0.2016, 1.0, 0.2232, 0.2232, 0.2232, 1.0, 0.2016, 0.2016, 0.2016, 1.0, 0.2016, 0.2016, 0.2016, 1.0, 0.2016, 0.2016, 0.2016, 1.0, 0.2307, 0.2307, 0.2307, 1.0, 0.005605, 0.1329, 0.07421, 1.0, 0.02315, 0.1413, 0.0865, 1.0, 0.2016, 0.2016, 0.2016, 1.0, 0.2016, 0.2016, 0.2016, 1.0, 0.2016, 0.2016, 0.2016, 1.0, 0.2016, 0.2016, 0.2016, 1.0, 0.162, 0.1878, 0.1746, 1.0, 0.2051, 0.2051, 0.2051, 1.0, 0.2016, 0.2016, 0.2016, 1.0, 0.2016, 0.2016, 0.2016, 1.0, 0.2016, 0.2016, 0.2016, 1.0, 0.2016, 0.2016, 0.2016, 1.0, 0.2195, 0.2195, 0.2195, 1.0, 0.2195, 0.2195, 0.2195, 1.0, 0.2232, 0.2232, 0.2232, 1.0, 0.2195, 0.2195, 0.2195, 1.0, 0.2232, 0.2232, 0.2232, 1.0, 0.2307, 0.2307, 0.2307, 1.0, 0.2016, 0.2016, 0.2016, 1.0, 0.2051, 0.2051, 0.2051, 1.0, 0.2016, 0.2016, 0.2016, 1.0, 0.2016, 0.2016, 0.2016, 1.0, 0.117, 0.2159, 0.1714, 1.0, 0.005605, 0.2346, 0.1221, 1.0, 0.005605, 0.2346, 0.1221, 1.0, 0.006512, 0.2346, 0.1221, 1.0, 0.1779, 0.2346, 0.2159, 1.0, 0.2195, 0.2195, 0.2195, 1.0, 0.2195, 0.2195, 0.2195, 1.0, 0.227, 0.2346, 0.2307, 1.0, 0.1779, 0.2346, 0.2159, 1.0, 0.2307, 0.2346, 0.2346, 1.0, 0.2384, 0.2384, 0.2384, 1.0, 0.2232, 0.2232, 0.2232, 1.0, 0.2307, 0.2307, 0.2307, 1.0, 0.305, 0.305, 0.305, 1.0, 0.2016, 0.2016, 0.2016, 1.0, 0.2016, 0.2016, 0.2016, 1.0, 0.2232, 0.2232, 0.2232, 1.0, 0.2423, 0.2423, 0.2423, 1.0, 0.2384, 0.2384, 0.2384, 1.0, 0.2307, 0.2307, 0.2307, 1.0, 0.2195, 0.2195, 0.2195, 1.0, 0.1779, 0.2346, 0.2159, 1.0, 0.227, 0.2346, 0.2307, 1.0, 0.227, 0.227, 0.227, 1.0, 0.2195, 0.2195, 0.2195, 1.0, 0.227, 0.227, 0.227, 1.0, 0.2423, 0.2423, 0.2423, 1.0, 0.2232, 0.2232, 0.2232, 1.0, 0.2016, 0.2016, 0.2016, 1.0, 0.305, 0.305, 0.305, 1.0, 0.3968, 0.3968, 0.3968, 1.0, 0.2346, 0.2346, 0.2346, 1.0, 0.005605, 0.2346, 0.1221, 1.0, 0.01521, 0.1384, 0.08228, 1.0, 0.1356, 0.1779, 0.162, 1.0, 0.2016, 0.2016, 0.2016, 1.0, 0.2346, 0.2346, 0.2346, 1.0, 0.2346, 0.2346, 0.2346, 1.0, 0.3968, 0.3968, 0.3968, 1.0, 0.2346, 0.2346, 0.2346, 1.0, 0.006512, 0.2346, 0.1221, 1.0, 0.005605, 0.2346, 0.1221, 1.0, 0.2346, 0.2346, 0.2346, 1.0, 0.2346, 0.2346, 0.2346, 1.0, 0.2307, 0.2346, 0.2346, 1.0, 0.1779, 0.2346, 0.2159, 1.0, 0.006512, 0.2346, 0.1221, 1.0, 0.2307, 0.2346, 0.2346, 1.0, 0.2307, 0.2346, 0.2346, 1.0, 1.0, 1.0, 1.0, 1.0, 1.0, 1.0, 1.0, 1.0, 1.0, 1.0, 1.0, 1.0, 1.0, 1.0, 1.0, 1.0, 1.0, 1.0, 1.0, 1.0, 1.0, 1.0, 1.0, 1.0, 1.0, 1.0, 1.0, 1.0, 1.0, 1.0, 1.0, 1.0, 1.0, 1.0, 1.0, 1.0, 1.0, 1.0, 1.0, 1.0, 1.0, 1.0, 1.0, 1.0, 1.0, 1.0, 1.0, 1.0, 1.0, 1.0, 1.0, 1.0, 1.0, 1.0, 1.0, 1.0, 1.0, 1.0, 1.0, 1.0, 1.0, 1.0, 1.0, 1.0, 1.0, 1.0, 1.0, 1.0, 1.0, 1.0, 1.0, 1.0, 1.0, 1.0, 1.0, 1.0, 1.0, 1.0, 1.0, 1.0, 1.0, 1.0, 1.0, 1.0, 1.0, 1.0, 1.0, 1.0, 1.0, 1.0, 1.0, 1.0, 1.0, 1.0, 1.0, 1.0, 1.0, 1.0, 1.0, 1.0, 1.0, 1.0, 1.0, 1.0, 1.0, 1.0, 1.0, 1.0, 1.0, 1.0, 1.0, 1.0, 1.0, 1.0, 1.0, 1.0, 1.0, 1.0, 1.0, 1.0, 1.0, 1.0, 1.0, 1.0, 1.0, 1.0, 1.0, 1.0, 1.0, 1.0, 1.0, 1.0])
me_cube_004.use_remesh_fix_poles = True
me_cube_004.use_remesh_preserve_attributes = False
me_cube_004.use_mirror_vertex_groups = False
me_cube_004.update()
me_cube_005 = bpy.data.meshes.new('Cube.005')
me_cube_005.from_pydata([(-0.6409, 0.2671, 4.558), (-0.5889, 0.6744, 4.844), (-0.6808, 1.062, 4.833), (-0.7845, 1.057, 4.513), (-0.7823, 0.2671, 4.185), (0.1967, 2.589, 3.302), (0.2172, 2.802, 3.61), (0.4567, 2.759, 3.863), (0.5995, 2.589, 3.824), (-0.6035, 3e-06, 4.16), (-0.4971, 3e-06, 4.441), (0.5995, 1.99, 3.302), (-0.3531, 0.2671, 3.0), (-0.4481, 0.5002, 2.93), (-0.6015, 1.023, 2.93), (-0.2243, 2.047, 3.156), (0.0381, 2.561, 3.326), (0.674, 0.9892, 3.249), (0.4609, 0.2671, 3.255), (-0.237, 2.333, 4.515), (-0.5258, 2.268, 4.031), (-0.3543, 0.2671, 4.929), (0.2889, 2.226, 4.786), (0.2889, 2.561, 4.493), (0.6584, 1.524, 4.82), (0.6071, 2.294, 4.244), (0.5031, 0.2671, 4.984), (0.6584, 1.16, 4.82), (-0.7823, 0.2671, 3.556), (-0.6789, 0.4768, 3.322), (-0.5216, 2.033, 3.664), (-0.5258, 2.268, 4.031), (-0.6781, 1.038, 3.083), (0.6707, 0.2671, 3.635), (0.7391, 0.2671, 4.666), (0.2649, 2.778, 4.224), (0.002063, 2.788, 3.957), (0.5414, 3e-06, 4.522), (0.3637, 3e-06, 4.761), (-0.2814, 3e-06, 4.72), (-0.6035, 3e-06, 3.687), (-0.2805, 3e-06, 3.269), (0.332, 3e-06, 3.46), (0.4899, 3e-06, 3.746)], [], [(0, 1, 2, 3, 4), (5, 6, 7, 8), (0, 4, 9, 10), (11, 5, 8), (12, 13, 14, 15, 16, 5, 11, 17, 18), (3, 2, 19, 20), (21, 1, 0), (19, 22, 23), (23, 22, 24, 25), (26, 27, 24, 22, 19, 2, 1, 21), (12, 28, 29, 13), (16, 15, 30, 31), (4, 3, 20, 31, 30, 32, 29, 28), (14, 32, 30, 15), (13, 29, 32, 14), (18, 17, 33), (27, 26, 34), (33, 17, 11, 8, 25, 24, 27, 34), (8, 7, 35, 23, 25), (19, 23, 35, 36, 20), (6, 36, 35, 7), (20, 36, 6, 5, 16, 31), (37, 38, 39, 10, 9, 40, 41, 42, 43), (12, 18, 42, 41), (26, 21, 39, 38), (21, 0, 10, 39), (18, 33, 43, 42), (28, 12, 41, 40), (34, 26, 38, 37), (33, 34, 37, 43), (4, 28, 40, 9)])
me_cube_005.polygons.foreach_set('use_smooth', [True] * 31)
_k = set([(0, 1), (0, 4), (0, 10), (0, 21), (1, 2), (1, 21), (2, 3), (2, 19), (3, 4), (3, 20), (4, 9), (4, 28), (5, 6), (5, 8), (5, 11), (5, 16), (6, 7), (6, 36), (7, 8), (7, 35), (8, 11), (8, 25), (9, 10), (9, 40), (10, 39), (11, 17), (12, 13), (12, 18), (12, 28), (12, 41), (13, 14), (13, 29), (14, 15), (14, 32), (15, 16), (15, 30), (16, 31), (17, 18), (17, 33), (18, 33), (18, 42), (19, 20), (19, 22), (19, 23), (20, 31), (20, 36), (21, 26), (21, 39), (22, 23), (22, 24), (23, 25), (23, 35), (24, 25), (24, 27), (26, 27), (26, 34), (26, 38), (27, 34), (28, 29), (28, 40), (29, 32), (30, 31), (30, 32), (33, 34), (33, 43), (34, 37), (35, 36), (37, 38), (37, 43), (38, 39), (40, 41), (41, 42), (42, 43)])
me_cube_005.attributes.new('sharp_edge', 'BOOLEAN', 'EDGE').data.foreach_set('value', [ (min(e.vertices), max(e.vertices)) in _k for e in me_cube_005.edges])
_uv = me_cube_005.uv_layers.new(name='UVMap')
_uv.uv.foreach_set('vector', [0.375, 0.5464, 0.4031, 0.5, 0.4299, 0.5, 0.429, 0.602, 0.375, 0.6019, 0.8188, 0.75, 0.8135, 0.6948, 0.8486, 0.6719, 0.875, 0.6938, 0.375, 0.5464, 0.375, 0.6019, 0.375, 0.6019, 0.375, 0.5464, 0.5688, 0.0, 0.625, 0.9438, 0.875, 0.6938, 0.375, 0.8195, 0.3875, 0.7753, 0.4235, 0.7619, 0.5111, 0.7982, 0.625, 0.9121, 0.625, 0.9438, 0.5688, 1.0, 0.4562, 1.0, 0.375, 0.9213, 0.429, 0.602, 0.4299, 0.5, 0.625, 0.5, 0.625, 0.6021, 0.3286, 0.5, 0.4031, 0.5, 0.375, 0.5464, 0.6858, 0.5, 0.5885, 0.3265, 0.7177, 0.3827, 0.7177, 0.3827, 0.6812, 0.4192, 0.512, 0.25, 0.625, 0.137, 0.375, 0.2971, 0.4169, 0.25, 0.512, 0.25, 0.5885, 0.3265, 0.625, 0.5, 0.4299, 0.5, 0.4031, 0.5, 0.375, 0.4536, 0.375, 0.8195, 0.375, 0.6805, 0.3859, 0.719, 0.3875, 0.7753, 0.7871, 0.75, 0.5594, 0.75, 0.5218, 0.6963, 0.625, 0.6021, 0.375, 0.6019, 0.429, 0.602, 0.625, 0.6021, 0.625, 0.6021, 0.5218, 0.6963, 0.4275, 0.7361, 0.3859, 0.719, 0.375, 0.6805, 0.4355, 0.75, 0.4275, 0.7361, 0.5218, 0.6963, 0.5594, 0.75, 0.3875, 0.7753, 0.3859, 0.719, 0.4275, 0.7361, 0.4355, 0.75, 0.2037, 0.75, 0.4562, 1.0, 0.375, 0.07871, 0.4169, 0.25, 0.375, 0.2971, 0.125, 0.5419, 0.375, 0.07871, 0.4562, 0.0, 0.5688, 0.0, 0.625, 0.05621, 0.625, 0.137, 0.512, 0.25, 0.4169, 0.25, 0.375, 0.2081, 0.875, 0.6938, 0.8486, 0.6719, 0.8031, 0.5847, 0.7985, 0.5365, 0.875, 0.613, 0.6858, 0.5, 0.7985, 0.5365, 0.8031, 0.5847, 0.7516, 0.6272, 0.625, 0.6021, 0.8135, 0.6948, 0.7516, 0.6272, 0.8031, 0.5847, 0.8486, 0.6719, 0.625, 0.6021, 0.7516, 0.6272, 0.8135, 0.6948, 0.8188, 0.75, 0.7871, 0.75, 0.625, 0.6021, 0.125, 0.5419, 0.1721, 0.5, 0.3286, 0.5, 0.375, 0.5464, 0.375, 0.6019, 0.375, 0.6805, 0.3055, 0.75, 0.2037, 0.75, 0.125, 0.6713, 0.375, 0.8195, 0.375, 0.9213, 0.375, 0.9213, 0.375, 0.8195, 0.375, 0.2971, 0.375, 0.4536, 0.375, 0.4536, 0.375, 0.2971, 0.3286, 0.5, 0.375, 0.5464, 0.375, 0.5464, 0.3286, 0.5, 0.2037, 0.75, 0.375, 0.07871, 0.375, 0.07871, 0.2037, 0.75, 0.375, 0.6805, 0.375, 0.8195, 0.375, 0.8195, 0.375, 0.6805, 0.125, 0.5419, 0.375, 0.2971, 0.375, 0.2971, 0.125, 0.5419, 0.375, 0.07871, 0.375, 0.2081, 0.375, 0.2081, 0.375, 0.07871, 0.375, 0.6019, 0.375, 0.6805, 0.375, 0.6805, 0.375, 0.6019])
me_cube_005.materials.append(mat_none)
me_cube_005.use_remesh_fix_poles = True
me_cube_005.use_remesh_preserve_attributes = False
me_cube_005.use_mirror_vertex_groups = False
me_cube_005.update()
me_cube_005.normals_split_custom_set([tuple(v) for v in zip(*[iter([-0.9229, -0.1591, 0.3506, -0.9229, -0.1591, 0.3506, -0.9229, -0.1591, 0.3506, -0.9229, -0.1591, 0.3506, -0.9229, -0.1591, 0.3506, 0.6165, 0.6273, -0.4758, 0.6165, 0.6273, -0.4758, 0.6165, 0.6273, -0.4758, 0.6165, 0.6273, -0.4758, -0.781, -0.5501, 0.2958, -0.781, -0.5501, 0.2958, -0.781, -0.5501, 0.2958, -0.781, -0.5501, 0.2958, 0.6987, 0.4701, -0.5393, 0.6987, 0.4701, -0.5393, 0.6987, 0.4701, -0.5393, 0.2318, 0.05853, -0.971, 0.2318, 0.05853, -0.971, 0.2318, 0.05853, -0.971, 0.2318, 0.05853, -0.971, 0.2318, 0.05853, -0.971, 0.2318, 0.05853, -0.971, 0.2318, 0.05853, -0.971, 0.2318, 0.05853, -0.971, 0.2318, 0.05853, -0.971, -0.8491, 0.3638, 0.3829, -0.8491, 0.3638, 0.3829, -0.8491, 0.3638, 0.3829, -0.8491, 0.3638, 0.3829, -0.7522, -0.3116, 0.5806, -0.7522, -0.3116, 0.5806, -0.7522, -0.3116, 0.5806, -0.2465, 0.6368, 0.7305, -0.2465, 0.6368, 0.7305, -0.2465, 0.6368, 0.7305, 0.7556, 0.4259, 0.4977, 0.7556, 0.4259, 0.4977, 0.7556, 0.4259, 0.4977, 0.7556, 0.4259, 0.4977, -0.0904, 0.1433, 0.9855, -0.0904, 0.1433, 0.9855, -0.0904, 0.1433, 0.9855, -0.0904, 0.1433, 0.9855, -0.0904, 0.1433, 0.9855, -0.0904, 0.1433, 0.9855, -0.0904, 0.1433, 0.9855, -0.0904, 0.1433, 0.9855, -0.763, -0.3555, -0.5398, -0.763, -0.3555, -0.5398, -0.763, -0.3555, -0.5398, -0.763, -0.3555, -0.5398, -0.7455, 0.5383, -0.393, -0.7455, 0.5383, -0.393, -0.7455, 0.5383, -0.393, -0.7455, 0.5383, -0.393, -0.9888, 0.122, -0.0856, -0.9888, 0.122, -0.0856, -0.9888, 0.122, -0.0856, -0.9888, 0.122, -0.0856, -0.9888, 0.122, -0.0856, -0.9888, 0.122, -0.0856, -0.9888, 0.122, -0.0856, -0.9888, 0.122, -0.0856, -0.8006, 0.3924, -0.4528, -0.8006, 0.3924, -0.4528, -0.8006, 0.3924, -0.4528, -0.8006, 0.3924, -0.4528, -0.8471, -0.2255, -0.4812, -0.8471, -0.2255, -0.4812, -0.8471, -0.2255, -0.4812, -0.8471, -0.2255, -0.4812, 0.8469, -0.2539, -0.4672, 0.8469, -0.2539, -0.4672, 0.8469, -0.2539, -0.4672, 0.802, -0.03022, 0.5966, 0.802, -0.03022, 0.5966, 0.802, -0.03022, 0.5966, 0.9988, 0.04661, -0.01689, 0.9988, 0.04661, -0.01689, 0.9988, 0.04661, -0.01689, 0.9988, 0.04661, -0.01689, 0.9988, 0.04661, -0.01689, 0.9988, 0.04661, -0.01689, 0.9988, 0.04661, -0.01689, 0.9988, 0.04661, -0.01689, 0.7513, 0.5458, 0.371, 0.7513, 0.5458, 0.371, 0.7513, 0.5458, 0.371, 0.7513, 0.5458, 0.371, 0.7513, 0.5458, 0.371, -0.51, 0.748, 0.4247, -0.51, 0.748, 0.4247, -0.51, 0.748, 0.4247, -0.51, 0.748, 0.4247, -0.51, 0.748, 0.4247, 0.06967, 0.997, 0.03359, 0.06967, 0.997, 0.03359, 0.06967, 0.997, 0.03359, 0.06967, 0.997, 0.03359, -0.6303, 0.7109, -0.3121, -0.6303, 0.7109, -0.3121, -0.6303, 0.7109, -0.3121, -0.6303, 0.7109, -0.3121, -0.6303, 0.7109, -0.3121, -0.6303, 0.7109, -0.3121, 0.0, -1.0, -4.171e-14, 0.0, -1.0, -4.171e-14, 0.0, -1.0, -4.171e-14, 0.0, -1.0, -4.171e-14, 0.0, -1.0, -4.171e-14, 0.0, -1.0, -4.171e-14, 0.0, -1.0, -4.171e-14, 0.0, -1.0, -4.171e-14, 0.0, -1.0, -4.171e-14, 0.2244, -0.6601, -0.7169, 0.2244, -0.6601, -0.7169, 0.2244, -0.6601, -0.7169, 0.2244, -0.6601, -0.7169, -0.04947, -0.6237, 0.7801, -0.04947, -0.6237, 0.7801, -0.04947, -0.6237, 0.7801, -0.04947, -0.6237, 0.7801, -0.6504, -0.5701, 0.502, -0.6504, -0.5701, 0.502, -0.6504, -0.5701, 0.502, -0.6504, -0.5701, 0.502, 0.6856, -0.622, -0.3782, 0.6856, -0.622, -0.3782, 0.6856, -0.622, -0.3782, 0.6856, -0.622, -0.3782, -0.6093, -0.6385, -0.4702, -0.6093, -0.6385, -0.4702, -0.6093, -0.6385, -0.4702, -0.6093, -0.6385, -0.4702, 0.5918, -0.6752, 0.4402, 0.5918, -0.6752, 0.4402, 0.5918, -0.6752, 0.4402, 0.5918, -0.6752, 0.4402, 0.8162, -0.5752, -0.05417, 0.8162, -0.5752, -0.05417, 0.8162, -0.5752, -0.05417, 0.8162, -0.5752, -0.05417, -0.831, -0.5563, 0.0, -0.831, -0.5563, 0.0, -0.831, -0.5563, 0.0, -0.831, -0.5563, 0.0])] * 3)])
me_cube = bpy.data.meshes.new('Cube')
me_cube.from_pydata([(1.35, 3.651, -0.4471), (1.35, 3.651, 0.5625), (1.35, 4.661, -0.4471), (1.35, 4.661, 0.5625), (2.359, 3.651, -0.4471), (2.359, 3.651, 0.5625), (2.359, 4.661, -0.4471), (2.359, 4.661, 0.5625)], [], [(0, 1, 3, 2), (2, 3, 7, 6), (6, 7, 5, 4), (4, 5, 1, 0), (2, 6, 4, 0), (7, 3, 1, 5)])
_uv = me_cube.uv_layers.new(name='UVMap')
_uv.uv.foreach_set('vector', [0.375, 0.0, 0.625, 0.0, 0.625, 0.25, 0.375, 0.25, 0.375, 0.25, 0.625, 0.25, 0.625, 0.5, 0.375, 0.5, 0.375, 0.5, 0.625, 0.5, 0.625, 0.75, 0.375, 0.75, 0.375, 0.75, 0.625, 0.75, 0.625, 1.0, 0.375, 1.0, 0.125, 0.5, 0.375, 0.5, 0.375, 0.75, 0.125, 0.75, 0.625, 0.5, 0.875, 0.5, 0.875, 0.75, 0.625, 0.75])
me_cube.use_remesh_fix_poles = True
me_cube.use_remesh_preserve_attributes = False
me_cube.use_mirror_vertex_groups = False
me_cube.update()

# ---- objects
ob_light = bpy.data.objects.new('Light', light_light)
ob_camera = bpy.data.objects.new('Camera', cam_camera)
ob_cube_001 = bpy.data.objects.new('Cube.001', me_cube_001)
ob_cube_002 = bpy.data.objects.new('Cube.002', me_cube_002)
ob_cube_003 = bpy.data.objects.new('Cube.003', me_cube_003)
ob_cube_004 = bpy.data.objects.new('Cube.004', me_cube_004)
ob_cube_005 = bpy.data.objects.new('Cube.005', me_cube_005)
ob_cube = bpy.data.objects.new('Cube', me_cube)

# ---- transforms, parenting, visibility, modifiers, constraints
ob_light.location = (4.076, 1.005, 5.904)
ob_light.rotation_euler = (0.6503, 0.05522, 1.866)
ob_light.lock_rotations_4d = False
ob_light.empty_display_type = 'ARROWS'
ob_light.color = (0.0, 0.0, 0.0, 0.0)
ob_light.lineart.crease_threshold = 0.0
ob_camera.location = (7.359, -6.926, 4.958)
ob_camera.rotation_euler = (1.109, 0.0, 0.8149)
ob_camera.lock_rotations_4d = False
ob_camera.empty_display_type = 'ARROWS'
ob_camera.color = (0.0, 0.0, 0.0, 0.0)
ob_camera.display_type = 'WIRE'
ob_camera.lineart.crease_threshold = 0.0
ob_cube_001.location = (0.0, 0.0, 1.0)
ob_cube_001.lineart.crease_threshold = 0.0
ob_cube_002.location = (0.0, 4.0, 1.0)
ob_cube_002.lineart.crease_threshold = 0.0
ob_cube_003.location = (0.0, 8.821, 1.0)
ob_cube_003.lineart.crease_threshold = 0.0
ob_cube_004.location = (0.0, 13.68, 1.0)
ob_cube_004.lineart.crease_threshold = 0.0
ob_cube_005.location = (3.411, 5.982, 0.0)
ob_cube_005.rotation_euler = (1.571, -0.0, 0.0)
ob_cube_005.lineart.crease_threshold = 0.0
ob_cube.location = (2.653, 4.339, 0.4484)
ob_cube.lineart.crease_threshold = 0.0

# ---- collection membership
col_collection.objects.link(ob_light)
col_collection.objects.link(ob_camera)
col_collection.objects.link(ob_cube_001)
col_collection.objects.link(ob_cube_002)
col_collection.objects.link(ob_cube_003)
col_collection.objects.link(ob_cube_004)
col_collection.objects.link(ob_cube_005)
col_collection.objects.link(ob_cube)

# ---- scene / render settings (as saved in the file)
scene.camera = ob_camera
scene.frame_start = 1; scene.frame_end = 250; scene.frame_set(18)
scene.render.engine = 'BLENDER_EEVEE_NEXT'
scene.cycles.use_denoising = False
scene.cycles.samples = 128
scene.cycles.sampling_pattern = 'TABULATED_SOBOL'
scene.cycles.use_adaptive_sampling = False
scene.cycles.use_light_tree = False
scene.view_settings.view_transform = 'Filmic'
bpy.context.view_layer.update()
